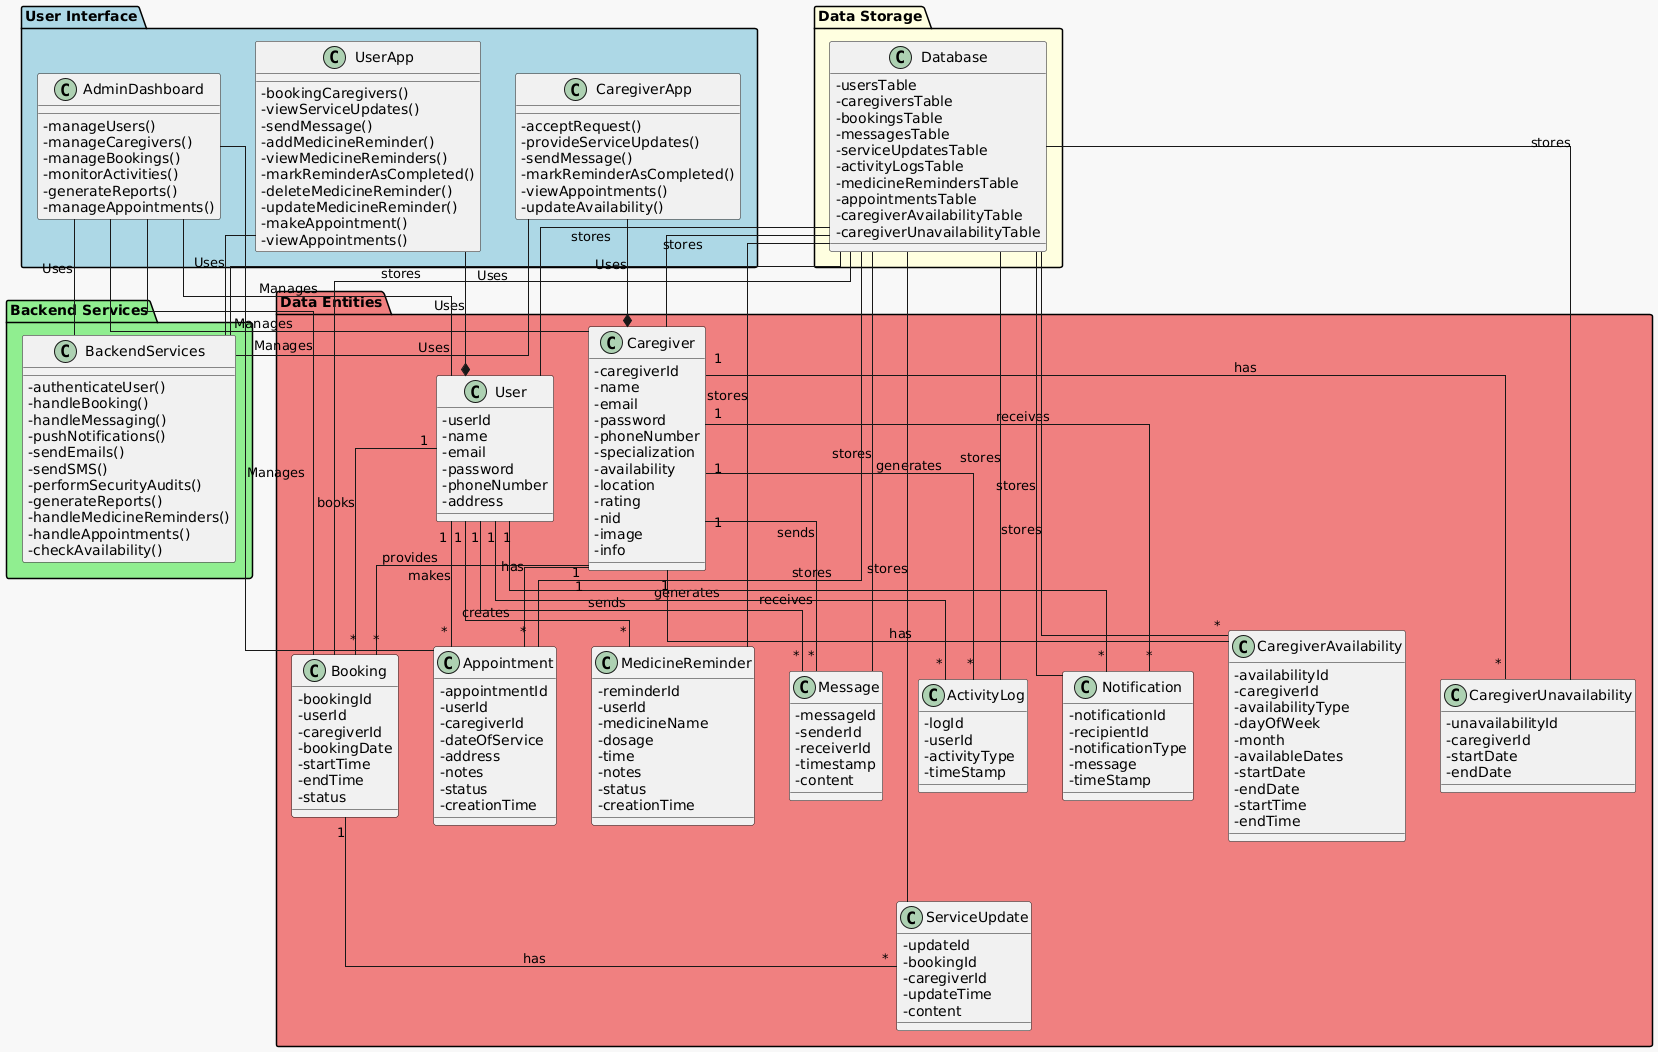

The diagram above was rendered by PlantUML. Its source (embedded in the PNG):
@startuml
' === Layout and Styling ===
skinparam classAttributeIconSize 0
skinparam linetype ortho
skinparam backgroundColor #f8f8f8

' === Components (Packages) ===
package "User Interface" #lightblue {
  class UserApp {
      -bookingCaregivers()
      -viewServiceUpdates()
      -sendMessage()
      -addMedicineReminder()
      -viewMedicineReminders()
      -markReminderAsCompleted()
      -deleteMedicineReminder()
      -updateMedicineReminder()
      -makeAppointment()
      -viewAppointments()
  }

  class CaregiverApp {
      -acceptRequest()
      -provideServiceUpdates()
      -sendMessage()
      -markReminderAsCompleted()
      -viewAppointments()
       -updateAvailability()
  }

  class AdminDashboard {
      -manageUsers()
      -manageCaregivers()
      -manageBookings()
      -monitorActivities()
      -generateReports()
      -manageAppointments()
  }
}

package "Backend Services" #lightgreen {
  class BackendServices {
      -authenticateUser()
      -handleBooking()
      -handleMessaging()
      -pushNotifications()
      -sendEmails()
      -sendSMS()
      -performSecurityAudits()
      -generateReports()
      -handleMedicineReminders()
      -handleAppointments()
       -checkAvailability()
  }
}

package "Data Storage" #lightyellow {
  class Database {
    -usersTable
    -caregiversTable
    -bookingsTable
    -messagesTable
    -serviceUpdatesTable
    -activityLogsTable
    -medicineRemindersTable
    -appointmentsTable
        -caregiverAvailabilityTable
        -caregiverUnavailabilityTable
  }
}

package "Data Entities" #lightcoral {
  class User {
      - userId
      - name
      - email
      - password
      - phoneNumber
      - address
  }

  class Caregiver {
    - caregiverId
    - name
    - email
    - password
    - phoneNumber
    - specialization
    - availability
    - location
    - rating
    - nid
    - image
    - info
  }

  class Booking {
      - bookingId
      - userId
      - caregiverId
      - bookingDate
      - startTime
      - endTime
      - status
  }

   class Message {
      - messageId
      - senderId
      - receiverId
      - timestamp
      - content
  }

   class ServiceUpdate {
      - updateId
      - bookingId
      - caregiverId
      - updateTime
      - content
  }

  class ActivityLog{
      - logId
      - userId
      - activityType
      - timeStamp
  }

    class Notification{
      - notificationId
      - recipientId
      - notificationType
      - message
      - timeStamp
  }

    class MedicineReminder {
      - reminderId
      - userId
      - medicineName
      - dosage
      - time
      - notes
      - status
      - creationTime
  }

  class Appointment {
    - appointmentId
    - userId
    - caregiverId
    - dateOfService
    - address
    - notes
    - status
    - creationTime
  }

   class CaregiverAvailability{
        -availabilityId
        -caregiverId
        -availabilityType
        -dayOfWeek
        -month
        -availableDates
        -startDate
        -endDate
        -startTime
        -endTime
    }

    class CaregiverUnavailability{
        -unavailabilityId
         -caregiverId
        -startDate
        -endDate
    }
}

' === Relationships ===

UserApp -- BackendServices : Uses
CaregiverApp -- BackendServices : Uses
AdminDashboard -- BackendServices : Uses

BackendServices -- Database : Uses

User *-- UserApp : Uses
Caregiver *-- CaregiverApp : Uses

AdminDashboard -- User : Manages
AdminDashboard -- Caregiver : Manages
AdminDashboard -- Booking : Manages
AdminDashboard -- Appointment : Manages

User "1" -- "*" Booking : books
Caregiver "1" -- "*" Booking : provides
Booking "1" -- "*" ServiceUpdate : has
User "1" -- "*" Message : sends
Caregiver "1" -- "*" Message : sends

User "1" -- "*" ActivityLog : generates
Caregiver "1" -- "*" ActivityLog : generates

User "1" -- "*" Notification : receives
Caregiver "1" -- "*" Notification : receives

Database -- User : stores
Database -- Caregiver : stores
Database -- Booking : stores
Database -- Message : stores
Database -- ServiceUpdate : stores
Database -- ActivityLog : stores
Database -- Notification : stores
Database -- MedicineReminder : stores
Database -- Appointment : stores
Database -- CaregiverAvailability: stores
Database -- CaregiverUnavailability : stores

User "1" -- "*" MedicineReminder : creates
User "1" -- "*" Appointment : makes
Caregiver "1" -- "*" Appointment : has
Caregiver "1" -- "*" CaregiverAvailability : has
Caregiver "1" -- "*" CaregiverUnavailability : has
@enduml